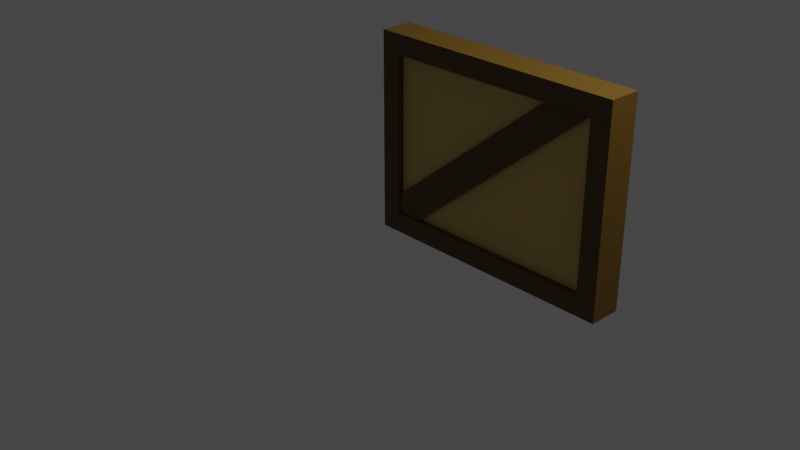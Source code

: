 # Source: Wall02_topSmall.blend  (saved by Blender 2.90.8; exported with 4.5.12 LTS)
import bpy
from mathutils import Matrix  # noqa: F401  (used for matrix-valued properties, if any)

bpy.ops.wm.read_factory_settings(use_empty=True)
scene = bpy.context.scene
scene.name = 'Scene'

# ---- collections
col_collection = bpy.data.collections.new('Collection'); scene.collection.children.link(col_collection)

# ---- materials (node trees are filled in below, after node groups)
mat_plater_wallsmall_02 = bpy.data.materials.new('Plater_WallSmall_02')
mat_plater_wallsmall_02.use_transparent_shadow = False
mat_wood_wallsmall_02 = bpy.data.materials.new('Wood_WallSmall_02')
mat_wood_wallsmall_02.use_transparent_shadow = False

# ---- material node trees
mat_plater_wallsmall_02.use_nodes = True; mat_plater_wallsmall_02.node_tree.nodes.clear()
_N = mat_plater_wallsmall_02.node_tree.nodes; _L = mat_plater_wallsmall_02.node_tree.links
n0 = _N.new('ShaderNodeBsdfPrincipled'); n0.name = 'Principled BSDF'; n0.location = (10, 300)
n0.distribution = 'GGX'
n0.subsurface_method = 'BURLEY'
n0.inputs[0].default_value = (0.6038, 0.4233, 0.1274, 1.0)
n0.inputs[3].default_value = 1.45
n0.inputs[27].default_value = (0.0, 0.0, 0.0, 1.0)
n0.inputs[28].default_value = 1.0
n1 = _N.new('ShaderNodeOutputMaterial'); n1.name = 'Material Output'; n1.location = (300, 300)
_L.new(n0.outputs[0], n1.inputs[0])
n1.is_active_output = True
mat_wood_wallsmall_02.use_nodes = True; mat_wood_wallsmall_02.node_tree.nodes.clear()
_N = mat_wood_wallsmall_02.node_tree.nodes; _L = mat_wood_wallsmall_02.node_tree.links
n0 = _N.new('ShaderNodeBsdfPrincipled'); n0.name = 'Principled BSDF'; n0.location = (10, 300)
n0.distribution = 'GGX'
n0.subsurface_method = 'BURLEY'
n0.inputs[0].default_value = (0.1022, 0.05286, 0.001821, 1.0)
n0.inputs[3].default_value = 1.45
n0.inputs[27].default_value = (0.0, 0.0, 0.0, 1.0)
n0.inputs[28].default_value = 1.0
n1 = _N.new('ShaderNodeOutputMaterial'); n1.name = 'Material Output'; n1.location = (300, 300)
_L.new(n0.outputs[0], n1.inputs[0])
n1.is_active_output = True

# ---- world
world_world = bpy.data.worlds.new('World'); scene.world = world_world
world_world.use_nodes = True; world_world.node_tree.nodes.clear()
_N = world_world.node_tree.nodes; _L = world_world.node_tree.links
n0 = _N.new('ShaderNodeOutputWorld'); n0.name = 'World Output'; n0.location = (300, 300)
n1 = _N.new('ShaderNodeBackground'); n1.name = 'Background'; n1.location = (10, 300)
n1.inputs[0].default_value = (0.05088, 0.05088, 0.05088, 1.0)
_L.new(n1.outputs[0], n0.inputs[0])
n0.is_active_output = True
world_world.color = (0.05088, 0.05088, 0.05088)
world_world.use_sun_shadow = False
world_world.sun_shadow_jitter_overblur = 0.0

# ---- cameras
cam_camera = bpy.data.cameras.new('Camera')
cam_camera.clip_end = 100.0
cam_camera.ortho_scale = 7.314

# ---- lights
light_light = bpy.data.lights.new('Light', 'POINT')
light_light.transmission_factor = 0.0
light_light.energy = 1000.0
light_light.shadow_soft_size = 0.1
light_light.shadow_maximum_resolution = 0.006
light_light.use_absolute_resolution = True

# ---- meshes
me_cube_013 = bpy.data.meshes.new('Cube.013')
me_cube_013.from_pydata([(2.603, -0.1333, 2.005), (2.603, -0.1333, 0.004889), (0.003218, -0.1333, 2.005), (0.003218, -0.1333, 0.004889), (2.603, 0.06667, 2.005), (2.603, 0.06667, 0.004889), (0.003218, 0.06667, 2.005), (0.003218, 0.06667, 0.004889), (0.02755, -0.1705, 0.2579), (2.116, -0.1705, 1.97), (0.02755, 0.1038, 0.2579), (2.116, 0.1038, 1.97), (0.2362, -0.1705, 0.0161), (2.4, -0.1705, 1.823), (0.2362, 0.1038, 0.0161), (2.4, 0.1038, 1.823), (2.608, 0.1287, -0.002445), (-0.001609, 0.1287, -0.002445), (2.608, -0.1953, 2.012), (2.608, -0.1953, -0.002445), (-0.001609, 0.1287, 2.012), (-0.001609, -0.1953, 2.012), (-0.001609, -0.1953, -0.002445), (2.608, 0.1287, 2.012), (2.409, 0.1287, 0.197), (0.1971, 0.1287, 0.197), (2.409, -0.1953, 1.813), (2.409, -0.1953, 0.197), (0.1971, 0.1287, 1.813), (0.1971, -0.1953, 1.813), (0.1971, -0.1953, 0.197), (2.409, 0.1287, 1.813)], [], [(7, 6, 4, 5), (1, 0, 2, 3), (10, 14, 12, 8), (15, 11, 9, 13), (12, 13, 9, 8), (14, 15, 13, 12), (10, 11, 15, 14), (8, 9, 11, 10), (18, 23, 20, 21), (16, 19, 22, 17), (19, 16, 23, 18), (26, 29, 28, 31), (30, 25, 28, 29), (24, 25, 30, 27), (24, 27, 26, 31), (16, 17, 25, 24), (19, 18, 26, 27), (17, 20, 28, 25), (21, 22, 30, 29), (23, 16, 24, 31), (18, 21, 29, 26), (20, 23, 31, 28), (22, 19, 27, 30), (17, 22, 21, 20)])
me_cube_013.polygons.foreach_set('material_index', [0, 0, 1, 1, 1, 1, 1, 1, 1, 1, 1, 1, 1, 1, 1, 1, 1, 1, 1, 1, 1, 1, 1, 1])
_uv = me_cube_013.uv_layers.new(name='UVMap')
_uv.uv.foreach_set('vector', [0.375, 0.0, 0.625, 0.0, 0.625, 0.25, 0.375, 0.25, 0.375, 0.5, 0.625, 0.5, 0.625, 0.75, 0.375, 0.75, 0.125, 0.5, 0.375, 0.5, 0.375, 0.75, 0.125, 0.75, 0.625, 0.5, 0.875, 0.5, 0.875, 0.75, 0.625, 0.75, 0.375, 0.75, 0.625, 0.75, 0.625, 1.0, 0.375, 1.0, 0.375, 0.5, 0.625, 0.5, 0.625, 0.75, 0.375, 0.75, 0.375, 0.25, 0.625, 0.25, 0.625, 0.5, 0.375, 0.5, 0.375, 0.0, 0.625, 0.0, 0.625, 0.25, 0.375, 0.25, 0.625, 0.5, 0.875, 0.5, 0.875, 0.75, 0.625, 0.75, 0.125, 0.5, 0.375, 0.5, 0.375, 0.75, 0.125, 0.75, 0.375, 0.5, 0.375, 0.25, 0.875, 0.5, 0.625, 0.5, 0.625, 0.5, 0.625, 0.75, 0.875, 0.75, 0.875, 0.5, 0.375, 0.75, 0.375, 1.0, 0.625, 1.0, 0.625, 0.75, 0.125, 0.5, 0.125, 0.75, 0.375, 0.75, 0.375, 0.5, 0.375, 0.25, 0.375, 0.5, 0.625, 0.5, 0.625, 0.25, 0.125, 0.5, 0.125, 0.75, 0.125, 0.75, 0.125, 0.5, 0.375, 0.5, 0.625, 0.5, 0.625, 0.5, 0.375, 0.5, 0.375, 1.0, 0.625, 1.0, 0.625, 1.0, 0.375, 1.0, 0.625, 0.75, 0.375, 0.75, 0.375, 0.75, 0.625, 0.75, 0.625, 0.25, 0.375, 0.25, 0.375, 0.25, 0.625, 0.25, 0.625, 0.5, 0.625, 0.75, 0.625, 0.75, 0.625, 0.5, 0.875, 0.75, 0.875, 0.5, 0.875, 0.5, 0.875, 0.75, 0.375, 0.75, 0.375, 0.5, 0.375, 0.5, 0.375, 0.75, 0.125, 0.75, 0.375, 0.75, 0.625, 0.75, 0.875, 0.75])
me_cube_013.materials.append(mat_plater_wallsmall_02)
me_cube_013.materials.append(mat_wood_wallsmall_02)
me_cube_013.use_remesh_preserve_volume = False
me_cube_013.use_remesh_preserve_attributes = False
me_cube_013.use_mirror_vertex_groups = False
me_cube_013.update()

# ---- objects
ob_light = bpy.data.objects.new('Light', light_light)
ob_camera = bpy.data.objects.new('Camera', cam_camera)
ob_wallsmall_02 = bpy.data.objects.new('WallSmall_02', me_cube_013)

# ---- transforms, parenting, visibility, modifiers, constraints
ob_light.location = (4.076, 1.005, 5.904)
ob_light.rotation_euler = (0.6503, 0.05522, 1.866)
ob_light.lock_rotations_4d = False
ob_light.empty_display_type = 'ARROWS'
ob_light.color = (0.0, 0.0, 0.0, 0.0)
ob_light.lineart.crease_threshold = 0.0
ob_camera.location = (7.359, -6.926, 4.958)
ob_camera.rotation_euler = (1.109, 0.0, 0.8149)
ob_camera.lock_rotations_4d = False
ob_camera.empty_display_type = 'ARROWS'
ob_camera.color = (0.0, 0.0, 0.0, 0.0)
ob_camera.display_type = 'WIRE'
ob_camera.lineart.crease_threshold = 0.0
ob_wallsmall_02.location = (0.0, 0.0, 0.0)
ob_wallsmall_02.lock_rotations_4d = False
ob_wallsmall_02.empty_display_type = 'ARROWS'
ob_wallsmall_02.lineart.crease_threshold = 0.0

# ---- collection membership
col_collection.objects.link(ob_light)
col_collection.objects.link(ob_camera)
col_collection.objects.link(ob_wallsmall_02)

# ---- scene / render settings (as saved in the file)
scene.camera = ob_camera
scene.frame_start = 1; scene.frame_end = 250; scene.frame_set(1)
scene.render.engine = 'BLENDER_EEVEE_NEXT'
scene.cycles.use_denoising = False
scene.cycles.samples = 128
scene.cycles.sampling_pattern = 'TABULATED_SOBOL'
scene.cycles.use_adaptive_sampling = False
scene.cycles.use_light_tree = False
scene.view_settings.view_transform = 'Filmic'
bpy.context.view_layer.update()
